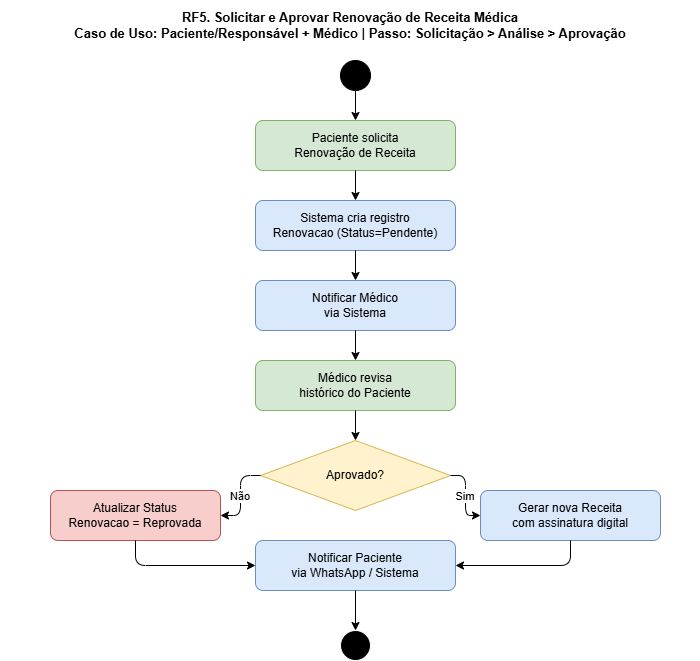

The diagram above was exported from draw.io. Its source (the exported page's mxGraphModel, read from the mxfile embedded in the PNG):
<mxGraphModel dx="1012" dy="542" grid="1" gridSize="10" guides="1" tooltips="1" connect="1" arrows="1" fold="1" page="1" pageScale="1" pageWidth="850" pageHeight="1100" math="0" shadow="0">
  <root>
    <mxCell id="0" />
    <mxCell id="1" parent="0" />
    <mxCell id="Blm0PUHocrSqZ9MV5xMv-1" parent="1" style="text;html=1;strokeColor=none;fillColor=none;align=center;verticalAlign=middle;whiteSpace=wrap;rounded=0;fontSize=13;fontStyle=1;" value="RF5. Solicitar e Aprovar Renovação de Receita Médica&#10;Caso de Uso: Paciente/Responsável + Médico | Passo: Solicitação &gt; Análise &gt; Aprovação" vertex="1">
      <mxGeometry height="50" width="700" x="50" y="10" as="geometry" />
    </mxCell>
    <mxCell id="Blm0PUHocrSqZ9MV5xMv-2" parent="1" style="ellipse;whiteSpace=wrap;html=1;aspect=fixed;fillColor=#000000;" value="" vertex="1">
      <mxGeometry height="30" width="30" x="390" y="70" as="geometry" />
    </mxCell>
    <mxCell id="Blm0PUHocrSqZ9MV5xMv-3" parent="1" style="rounded=1;whiteSpace=wrap;html=1;fillColor=#d5e8d4;strokeColor=#82b366;" value="Paciente solicita&#10;Renovação de Receita" vertex="1">
      <mxGeometry height="50" width="200" x="305" y="130" as="geometry" />
    </mxCell>
    <mxCell id="Blm0PUHocrSqZ9MV5xMv-4" edge="1" parent="1" source="Blm0PUHocrSqZ9MV5xMv-2" style="edgeStyle=orthogonalEdgeStyle;" target="Blm0PUHocrSqZ9MV5xMv-3">
      <mxGeometry relative="1" as="geometry" />
    </mxCell>
    <mxCell id="Blm0PUHocrSqZ9MV5xMv-5" parent="1" style="rounded=1;whiteSpace=wrap;html=1;fillColor=#dae8fc;strokeColor=#6c8ebf;" value="Sistema cria registro&#10;Renovacao (Status=Pendente)" vertex="1">
      <mxGeometry height="50" width="200" x="305" y="210" as="geometry" />
    </mxCell>
    <mxCell id="Blm0PUHocrSqZ9MV5xMv-6" edge="1" parent="1" source="Blm0PUHocrSqZ9MV5xMv-3" style="edgeStyle=orthogonalEdgeStyle;" target="Blm0PUHocrSqZ9MV5xMv-5">
      <mxGeometry relative="1" as="geometry" />
    </mxCell>
    <mxCell id="Blm0PUHocrSqZ9MV5xMv-7" parent="1" style="rounded=1;whiteSpace=wrap;html=1;fillColor=#dae8fc;strokeColor=#6c8ebf;" value="Notificar Médico&#10;via Sistema" vertex="1">
      <mxGeometry height="50" width="200" x="305" y="290" as="geometry" />
    </mxCell>
    <mxCell id="Blm0PUHocrSqZ9MV5xMv-8" edge="1" parent="1" source="Blm0PUHocrSqZ9MV5xMv-5" style="edgeStyle=orthogonalEdgeStyle;" target="Blm0PUHocrSqZ9MV5xMv-7">
      <mxGeometry relative="1" as="geometry" />
    </mxCell>
    <mxCell id="Blm0PUHocrSqZ9MV5xMv-9" parent="1" style="rounded=1;whiteSpace=wrap;html=1;fillColor=#d5e8d4;strokeColor=#82b366;" value="Médico revisa&#10;histórico do Paciente" vertex="1">
      <mxGeometry height="50" width="200" x="305" y="370" as="geometry" />
    </mxCell>
    <mxCell id="Blm0PUHocrSqZ9MV5xMv-10" edge="1" parent="1" source="Blm0PUHocrSqZ9MV5xMv-7" style="edgeStyle=orthogonalEdgeStyle;" target="Blm0PUHocrSqZ9MV5xMv-9">
      <mxGeometry relative="1" as="geometry" />
    </mxCell>
    <mxCell id="Blm0PUHocrSqZ9MV5xMv-11" parent="1" style="rhombus;whiteSpace=wrap;html=1;fillColor=#fff2cc;strokeColor=#d6b656;" value="Aprovado?" vertex="1">
      <mxGeometry height="70" width="190" x="310" y="450" as="geometry" />
    </mxCell>
    <mxCell id="Blm0PUHocrSqZ9MV5xMv-12" edge="1" parent="1" source="Blm0PUHocrSqZ9MV5xMv-9" style="edgeStyle=orthogonalEdgeStyle;" target="Blm0PUHocrSqZ9MV5xMv-11">
      <mxGeometry relative="1" as="geometry" />
    </mxCell>
    <mxCell id="Blm0PUHocrSqZ9MV5xMv-13" parent="1" style="rounded=1;whiteSpace=wrap;html=1;fillColor=#dae8fc;strokeColor=#6c8ebf;" value="Gerar nova Receita&#10;com assinatura digital" vertex="1">
      <mxGeometry height="50" width="180" x="530" y="500" as="geometry" />
    </mxCell>
    <mxCell id="Blm0PUHocrSqZ9MV5xMv-14" edge="1" parent="1" source="Blm0PUHocrSqZ9MV5xMv-11" style="edgeStyle=orthogonalEdgeStyle;" target="Blm0PUHocrSqZ9MV5xMv-13" value="Sim">
      <mxGeometry relative="1" as="geometry" />
    </mxCell>
    <mxCell id="Blm0PUHocrSqZ9MV5xMv-15" parent="1" style="rounded=1;whiteSpace=wrap;html=1;fillColor=#f8cecc;strokeColor=#b85450;" value="Atualizar Status&#10;Renovacao = Reprovada" vertex="1">
      <mxGeometry height="50" width="170" x="100" y="500" as="geometry" />
    </mxCell>
    <mxCell id="Blm0PUHocrSqZ9MV5xMv-16" edge="1" parent="1" source="Blm0PUHocrSqZ9MV5xMv-11" style="edgeStyle=orthogonalEdgeStyle;" target="Blm0PUHocrSqZ9MV5xMv-15" value="Não">
      <mxGeometry relative="1" as="geometry" />
    </mxCell>
    <mxCell id="Blm0PUHocrSqZ9MV5xMv-17" parent="1" style="rounded=1;whiteSpace=wrap;html=1;fillColor=#dae8fc;strokeColor=#6c8ebf;" value="Notificar Paciente&#10;via WhatsApp / Sistema" vertex="1">
      <mxGeometry height="50" width="200" x="305" y="550" as="geometry" />
    </mxCell>
    <mxCell id="Blm0PUHocrSqZ9MV5xMv-18" edge="1" parent="1" source="Blm0PUHocrSqZ9MV5xMv-13" style="edgeStyle=orthogonalEdgeStyle;exitX=0.5;exitY=1;exitDx=0;exitDy=0;entryX=1;entryY=0.5;entryDx=0;entryDy=0;" target="Blm0PUHocrSqZ9MV5xMv-17">
      <mxGeometry relative="1" as="geometry" />
    </mxCell>
    <mxCell id="Blm0PUHocrSqZ9MV5xMv-19" edge="1" parent="1" source="Blm0PUHocrSqZ9MV5xMv-15" style="edgeStyle=orthogonalEdgeStyle;entryX=0;entryY=0.5;entryDx=0;entryDy=0;exitX=0.5;exitY=1;exitDx=0;exitDy=0;" target="Blm0PUHocrSqZ9MV5xMv-17">
      <mxGeometry relative="1" as="geometry" />
    </mxCell>
    <mxCell id="Blm0PUHocrSqZ9MV5xMv-20" parent="1" style="ellipse;whiteSpace=wrap;html=1;aspect=fixed;fillColor=#000000;strokeColor=#ffffff;" value="" vertex="1">
      <mxGeometry height="30" width="30" x="390" y="640" as="geometry" />
    </mxCell>
    <mxCell id="Blm0PUHocrSqZ9MV5xMv-21" edge="1" parent="1" source="Blm0PUHocrSqZ9MV5xMv-17" style="edgeStyle=orthogonalEdgeStyle;entryX=0.5;entryY=0;entryDx=0;entryDy=0;" target="Blm0PUHocrSqZ9MV5xMv-20">
      <mxGeometry relative="1" as="geometry">
        <mxPoint x="405" y="630" as="targetPoint" />
      </mxGeometry>
    </mxCell>
  </root>
</mxGraphModel>